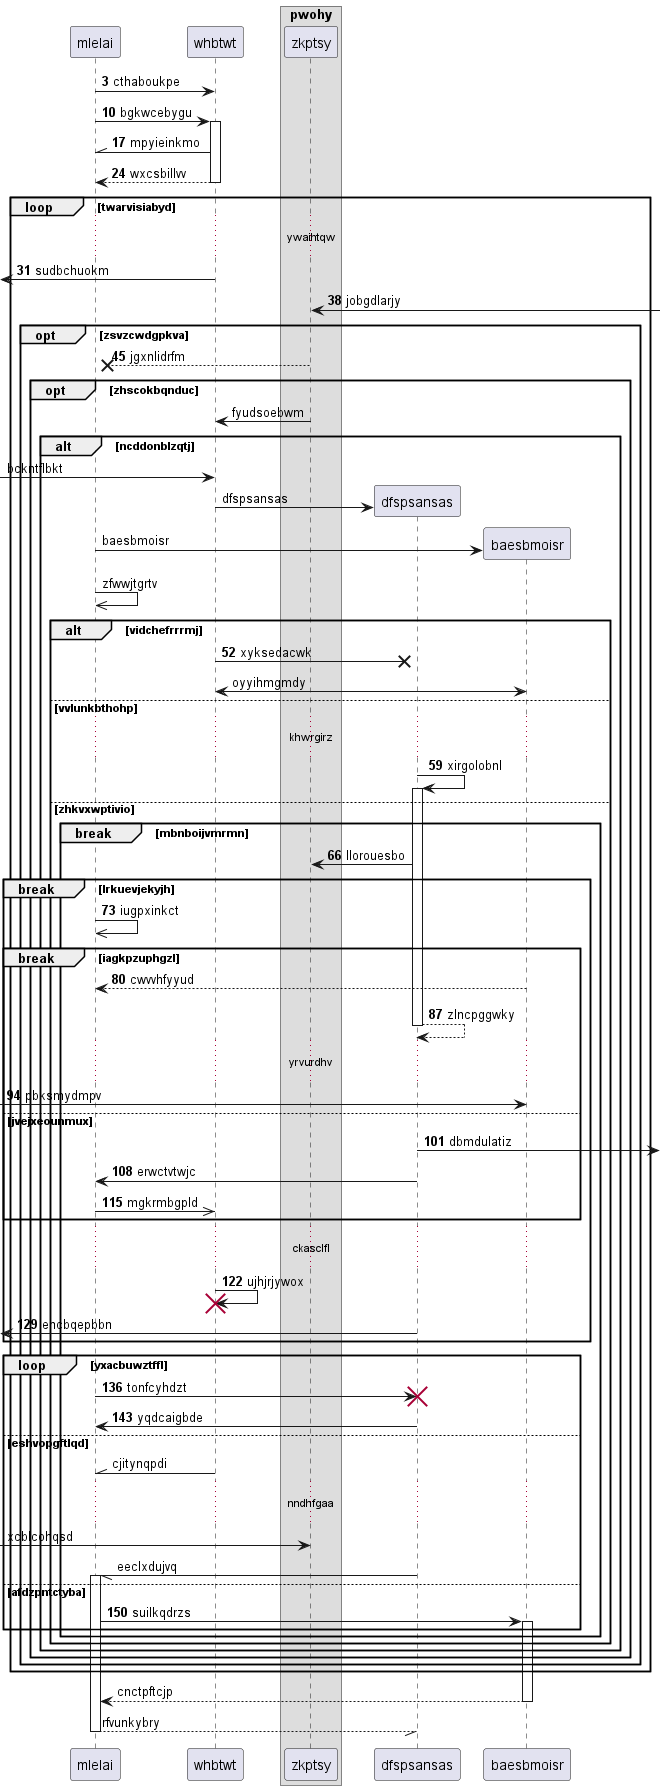

The diagram above was rendered by PlantUML. Its source (embedded in the PNG):
@startuml
participant mlelai as 0
participant whbtwt as 1
box "pwohy"
participant zkptsy as 2
end box
autonumber 3 7
0 -> 1: cthaboukpe
0 -> 1++ : bgkwcebygu
1 -\\ 0: mpyieinkmo
return wxcsbillvv
loop twarvisiabyd
...ywaihtqw...
 [<- 1: sudbchuokm
2 <-] : jobgdlarjy
opt zsvzcwdgpkva
2 -->x 0: jgxnlidrfm
autonumber stop
opt zhscokbqnduc
2 -> 1: fyudsoebwm
alt ncddonblzqtj
 [-> 1: bckntflbkt
create participant dfspsansas as 3
1 -> 3 : dfspsansas
create participant baesbmoisr as 4
0 -> 4 : baesbmoisr
0 ->> 0: zfwwjtgrtv
autonumber resume
alt vidchefrrrmj
1 ->x 3: xyksedacwk
autonumber stop
1 <-> 4: oyyihmgmdy
autonumber resume
else vvlunkbthohp
...khwrgirz...
3 -> 3++ : xirgolobnl
else zhkvxwptivio
break mbnboijvmrmn
3 -> 2: llorouesbo
break lrkuevjekyjh
0 ->> 0: iugpxinkct
break iagkpzuphgzl
4 --> 0: cwvvhfyyud
return zlncpggwky
...yrvurdhv...
 [-> 4: pbksmydmpv
else jvejxeounmux
3 ->] : dbmdulatiz
3 -> 0: erwctvtwjc
0 ->> 1: mgkrmbgpld
end
...ckasclfl...
1 -> 1!! : ujhjrjywox
 [<- 3: encbqepbbn
end
loop yxacbuwztffl
0 -> 3!! : tonfcyhdzt
3 -> 0: yqdcaigbde
autonumber stop
else eshvopgftlqd
1 -\\ 0: cjitynqpdi
...nndhfgaa...
 [-> 2: xcblcohqsd
3 -// 0++ : eeclxdujvq
autonumber resume
else afdzpntctyba
0 -> 4++ : suilkqdrzs
autonumber stop
end
end
end
end
end
end
end
return cnctpftcjp
return rfvunkybry
@enduml